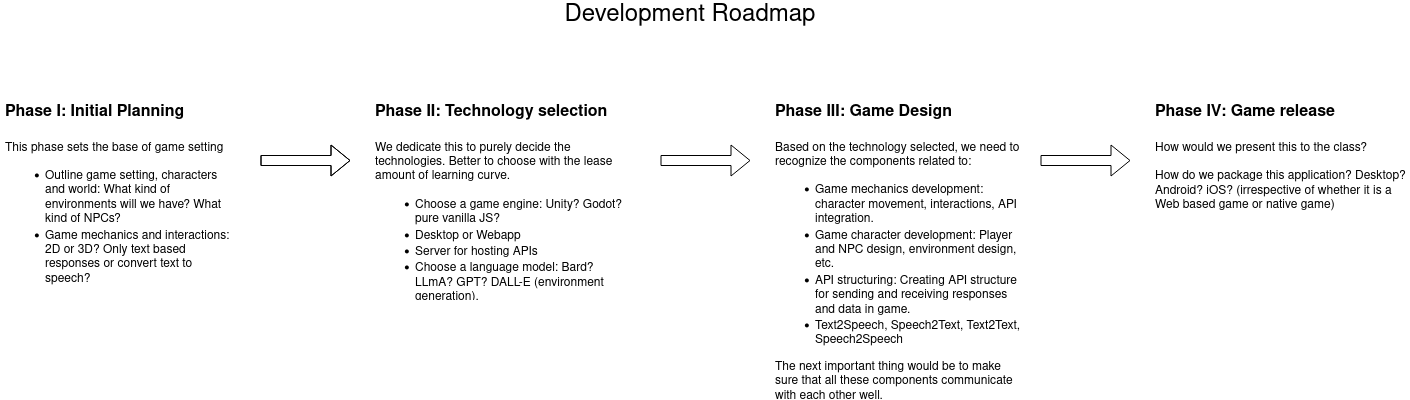

The diagram above was exported from draw.io. Its source (the exported page's mxGraphModel, read from the mxfile embedded in the PNG):
<mxGraphModel dx="1434" dy="748" grid="1" gridSize="10" guides="1" tooltips="1" connect="1" arrows="1" fold="1" page="1" pageScale="1" pageWidth="827" pageHeight="1169" math="0" shadow="0">
  <root>
    <mxCell id="0" />
    <mxCell id="1" parent="0" />
    <mxCell id="MN7laLiymDpfMGy2GReW-1" value="&lt;font style=&quot;font-size: 24px;&quot;&gt;Development Roadmap&lt;/font&gt;" style="text;html=1;strokeColor=none;fillColor=none;align=center;verticalAlign=middle;whiteSpace=wrap;rounded=0;" parent="1" vertex="1">
      <mxGeometry x="60" y="150" width="1360" height="30" as="geometry" />
    </mxCell>
    <mxCell id="MN7laLiymDpfMGy2GReW-8" value="&lt;h1&gt;&lt;font style=&quot;font-size: 16px;&quot;&gt;Phase I: Initial Planning&lt;/font&gt;&lt;/h1&gt;&lt;div&gt;This phase sets the base of game setting&lt;br&gt;&lt;/div&gt;&lt;ul&gt;&lt;li&gt;Outline game setting, characters and world: What kind of environments will we have? What kind of NPCs?&lt;br&gt;&lt;/li&gt;&lt;li&gt;Game mechanics and interactions: 2D or 3D? Only text based responses or convert text to speech? &lt;br&gt;&lt;/li&gt;&lt;/ul&gt;" style="text;html=1;strokeColor=none;fillColor=none;spacing=5;spacingTop=-20;whiteSpace=wrap;overflow=hidden;rounded=0;" parent="1" vertex="1">
      <mxGeometry x="50" y="240" width="240" height="230" as="geometry" />
    </mxCell>
    <mxCell id="MN7laLiymDpfMGy2GReW-9" value="" style="shape=flexArrow;endArrow=classic;html=1;rounded=0;" parent="1" edge="1">
      <mxGeometry width="50" height="50" relative="1" as="geometry">
        <mxPoint x="310" y="310" as="sourcePoint" />
        <mxPoint x="400" y="310" as="targetPoint" />
      </mxGeometry>
    </mxCell>
    <mxCell id="MN7laLiymDpfMGy2GReW-10" value="&lt;h1&gt;&lt;font style=&quot;font-size: 16px;&quot;&gt;Phase II: Technology selection&lt;/font&gt;&lt;/h1&gt;&lt;div&gt;We dedicate this to purely decide the technologies. Better to choose with the lease amount of learning curve.&lt;br&gt;&lt;/div&gt;&lt;ul&gt;&lt;li&gt;Choose a game engine: Unity? Godot? pure vanilla JS?&lt;/li&gt;&lt;li&gt;Desktop or Webapp&lt;br&gt;&lt;/li&gt;&lt;li&gt;Server for hosting APIs&lt;/li&gt;&lt;li&gt;Choose a language model: Bard? LLmA? GPT? DALL-E (environment generation).&lt;/li&gt;&lt;li&gt;Text-to-Speech and Speech-to-Text module selection&lt;/li&gt;&lt;/ul&gt;" style="text;html=1;strokeColor=none;fillColor=none;spacing=5;spacingTop=-20;whiteSpace=wrap;overflow=hidden;rounded=0;" parent="1" vertex="1">
      <mxGeometry x="420" y="240" width="260" height="210" as="geometry" />
    </mxCell>
    <mxCell id="MN7laLiymDpfMGy2GReW-12" value="" style="shape=flexArrow;endArrow=classic;html=1;rounded=0;" parent="1" edge="1">
      <mxGeometry width="50" height="50" relative="1" as="geometry">
        <mxPoint x="710" y="310" as="sourcePoint" />
        <mxPoint x="800" y="310" as="targetPoint" />
      </mxGeometry>
    </mxCell>
    <mxCell id="MN7laLiymDpfMGy2GReW-13" value="&lt;h1&gt;&lt;font style=&quot;font-size: 16px;&quot;&gt;Phase III: Game Design&lt;/font&gt;&lt;/h1&gt;&lt;div&gt;Based on the technology selected, we need to recognize the components related to:&lt;/div&gt;&lt;div&gt;&lt;ul&gt;&lt;li&gt;Game mechanics development: character movement, interactions, API integration.&lt;br&gt;&lt;/li&gt;&lt;li&gt;Game character development: Player and NPC design, environment design, etc.&lt;br&gt;&lt;/li&gt;&lt;li&gt;API structuring: Creating API structure for sending and receiving responses and data in game.&lt;/li&gt;&lt;li&gt;Text2Speech, Speech2Text, Text2Text, Speech2Speech&lt;/li&gt;&lt;/ul&gt;&lt;div&gt;The next important thing would be to make sure that all these components communicate with each other well.&lt;br&gt;&lt;/div&gt;&lt;/div&gt;" style="text;html=1;strokeColor=none;fillColor=none;spacing=5;spacingTop=-20;whiteSpace=wrap;overflow=hidden;rounded=0;" parent="1" vertex="1">
      <mxGeometry x="820" y="240" width="260" height="310" as="geometry" />
    </mxCell>
    <mxCell id="MN7laLiymDpfMGy2GReW-14" value="" style="shape=flexArrow;endArrow=classic;html=1;rounded=0;" parent="1" edge="1">
      <mxGeometry width="50" height="50" relative="1" as="geometry">
        <mxPoint x="310" y="310" as="sourcePoint" />
        <mxPoint x="400" y="310" as="targetPoint" />
      </mxGeometry>
    </mxCell>
    <mxCell id="MN7laLiymDpfMGy2GReW-18" value="" style="shape=flexArrow;endArrow=classic;html=1;rounded=0;" parent="1" edge="1">
      <mxGeometry width="50" height="50" relative="1" as="geometry">
        <mxPoint x="1090" y="310" as="sourcePoint" />
        <mxPoint x="1180" y="310" as="targetPoint" />
      </mxGeometry>
    </mxCell>
    <mxCell id="MN7laLiymDpfMGy2GReW-19" value="&lt;h1&gt;&lt;font style=&quot;font-size: 16px;&quot;&gt;Phase IV: Game release&lt;br&gt;&lt;/font&gt;&lt;/h1&gt;&lt;div&gt;How would we present this to the class?&lt;br&gt;&lt;/div&gt;&lt;div&gt;&lt;br&gt;&lt;/div&gt;&lt;div&gt;How do we package this application? Desktop? Android? iOS? (irrespective of whether it is a Web based game or native game)&lt;br&gt;&lt;/div&gt;&lt;div&gt;&lt;br&gt;&lt;/div&gt;&lt;div&gt;&lt;br&gt;&lt;/div&gt;" style="text;html=1;strokeColor=none;fillColor=none;spacing=5;spacingTop=-20;whiteSpace=wrap;overflow=hidden;rounded=0;" parent="1" vertex="1">
      <mxGeometry x="1200" y="240" width="260" height="310" as="geometry" />
    </mxCell>
  </root>
</mxGraphModel>